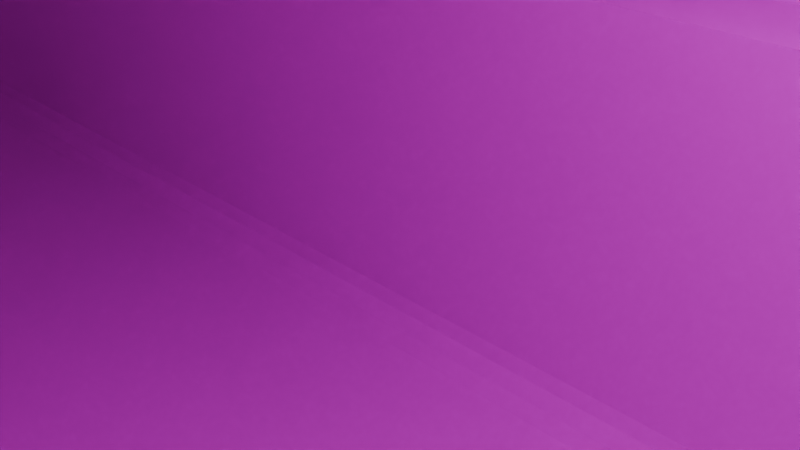 # Source: dai.fin_1_.blend  (saved by Blender 4.1.24; exported with 4.5.12 LTS)
import bpy
from mathutils import Matrix  # noqa: F401  (used for matrix-valued properties, if any)

bpy.ops.wm.read_factory_settings(use_empty=True)
scene = bpy.context.scene
scene.name = 'Scene'

# ---- collections
col_collection = bpy.data.collections.new('Collection'); scene.collection.children.link(col_collection)

# ---- images (referenced by path relative to the original .blend; pixels are not part of the script)
import os
ASSET_DIR = os.environ.get("B2B_ASSET_DIR", "")  # directory of the original .blend (textures are referenced by path, not embedded)
HERE = os.path.dirname(os.path.abspath(__file__))  # packed textures are extracted next to this script under _unpacked/

def load_image(name, relpath, width, height, colorspace="sRGB"):
    """Load a texture the original file referenced (path relative to the .blend, or extracted next to this script)."""
    p = next((c for c in (os.path.join(HERE, relpath), os.path.join(ASSET_DIR, relpath)) if relpath and os.path.exists(c)), "")
    if p:
        img = bpy.data.images.load(p, check_existing=True)
        img.name = name
    else:  # same state as the original file: an image datablock whose file is absent (Cycles renders it pink)
        img = bpy.data.images.new(name, width, height)
        img.source = "FILE"
        img.filepath = "//" + (relpath or name)
    img.colorspace_settings.name = colorspace
    return img
img_dai_tex_image_jpg = load_image('dai.tex.image.jpg', 'game/dai.tex.image.jpg', 1024, 1024, 'sRGB')

# ---- materials (node trees are filled in below, after node groups)
mat_x = bpy.data.materials.new('マテリアル')
mat_x.use_transparent_shadow = False

# ---- material node trees
mat_x.use_nodes = True; mat_x.node_tree.nodes.clear()
_N = mat_x.node_tree.nodes; _L = mat_x.node_tree.links
n0 = _N.new('ShaderNodeBsdfPrincipled'); n0.name = 'プリンシプルBSDF'; n0.location = (10, 300)
n0.inputs[2].default_value = 1.0
n1 = _N.new('ShaderNodeOutputMaterial'); n1.name = 'マテリアル出力'; n1.location = (300, 300)
n2 = _N.new('ShaderNodeTexImage'); n2.name = '画像テクスチャ'; n2.location = (-280, 271)
n2.image = img_dai_tex_image_jpg
_L.new(n0.outputs[0], n1.inputs[0])
_L.new(n2.outputs[0], n0.inputs[0])
n1.is_active_output = True

# ---- world
world_world = bpy.data.worlds.new('World'); scene.world = world_world
world_world.use_nodes = True; world_world.node_tree.nodes.clear()
_N = world_world.node_tree.nodes; _L = world_world.node_tree.links
n0 = _N.new('ShaderNodeOutputWorld'); n0.name = 'World Output'; n0.location = (300, 300)
n1 = _N.new('ShaderNodeBackground'); n1.name = 'Background'; n1.location = (10, 300)
n1.inputs[0].default_value = (0.05088, 0.05088, 0.05088, 1.0)
_L.new(n1.outputs[0], n0.inputs[0])
n0.is_active_output = True
world_world.color = (0.05088, 0.05088, 0.05088)
world_world.use_sun_shadow = False
world_world.sun_shadow_jitter_overblur = 0.0

# ---- cameras
cam_camera = bpy.data.cameras.new('Camera')
cam_camera.clip_end = 100.0
cam_camera.ortho_scale = 7.314

# ---- lights
light_light = bpy.data.lights.new('Light', 'POINT')
light_light.transmission_factor = 0.0
light_light.energy = 1000.0
light_light.shadow_soft_size = 0.1
light_light.shadow_maximum_resolution = 0.006
light_light.use_absolute_resolution = True

# ---- meshes
me_x = bpy.data.meshes.new('立方体')
me_x.from_pydata([(34.59, 8.552, 7.462), (31.65, 7.483, 0.2045), (34.59, -8.552, 7.462), (31.65, -7.483, 0.2045), (-34.49, 8.552, 7.462), (-31.65, 7.483, 0.2045), (-34.49, -8.552, 7.462), (-31.65, -7.483, 0.2045), (36.86, -10.69, 7.462), (36.86, 10.69, 7.462), (-36.86, -10.69, 7.462), (-36.86, 10.69, 7.462), (36.86, -10.69, 9.662), (36.86, 10.69, 9.662), (34.59, -8.552, 9.662), (34.59, 8.552, 9.662), (36.86, -10.69, 10.66), (36.86, 10.69, 10.66), (-36.86, -10.69, 10.66), (-36.86, 10.69, 10.66), (34.59, -8.552, 10.66), (34.59, 8.552, 10.66), (-34.49, -8.552, 10.66), (-34.49, 8.552, 10.66), (35.02, 9.621, 0.2045), (35.02, -9.621, 0.2045), (-35.02, -9.621, 0.2045), (-35.02, 9.621, 0.2045), (31.65, 7.483, -7.198), (28.7, 6.628, -7.795), (31.25, 7.368, -7.497), (30.17, 7.055, -7.715), (28.7, -6.628, -7.795), (31.65, -7.483, -7.198), (30.17, -7.055, -7.715), (31.25, -7.368, -7.497), (-28.7, -6.628, -7.795), (-31.65, -7.483, -7.198), (-30.17, -7.055, -7.715), (-31.25, -7.368, -7.497), (-28.7, 6.628, -7.795), (-31.65, 7.483, -7.198), (-30.17, 7.055, -7.715), (-31.25, 7.368, -7.497)], [(12, 14), (13, 15)], [(9, 24, 25, 8), (8, 25, 26, 10), (10, 26, 27, 11), (11, 27, 24, 9), (2, 6, 4, 0), (15, 21, 20, 14, 2, 0), (14, 20, 22, 6, 2), (4, 23, 21, 15, 0), (11, 19, 18, 10), (6, 22, 23, 4), (10, 18, 16, 12, 8), (13, 17, 19, 11, 9), (22, 20, 21, 23, 19, 17, 16, 18), (23, 22, 18, 19), (12, 16, 17, 13, 9, 8), (1, 3, 25, 24), (3, 7, 26, 25), (7, 5, 27, 26), (5, 1, 24, 27), (1, 5, 41, 28), (36, 32, 29, 40), (7, 3, 33, 37), (5, 7, 37, 41), (29, 32, 34, 31), (31, 34, 35, 30), (30, 35, 33, 28), (32, 36, 38, 34), (34, 38, 39, 35), (35, 39, 37, 33), (36, 40, 42, 38), (38, 42, 43, 39), (39, 43, 41, 37), (40, 29, 31, 42), (42, 31, 30, 43), (43, 30, 28, 41), (3, 1, 28, 33)])
_uv = me_x.uv_layers.new(name='UVマップ')
_uv.uv.foreach_set('vector', [0.636, 0.6809, 0.7165, 0.6924, 0.7165, 0.8992, 0.636, 0.9106, 0.4994, 0.0002323, 0.5782, 0.02004, 0.5782, 0.7727, 0.4994, 0.7925, 0.7974, 0.9106, 0.717, 0.8992, 0.717, 0.6924, 0.7974, 0.6809, 0.4301, 0.7925, 0.3513, 0.7727, 0.3513, 0.02004, 0.4301, 0.0002323, 0.05968, 0.7574, 0.06219, 0.09, 0.2204, 0.08812, 0.2222, 0.7619, 0.2486, 0.7873, 0.2569, 0.7971, 0.02061, 0.8016, 0.03036, 0.7892, 0.05968, 0.7574, 0.2222, 0.7619, 0.03036, 0.7892, 0.02061, 0.8016, 0.02599, 0.03478, 0.06219, 0.09, 0.05968, 0.7574, 0.2204, 0.08812, 0.2523, 0.03396, 0.2569, 0.7971, 0.2486, 0.7873, 0.2222, 0.7619, 0.7974, 0.6809, 0.8318, 0.6809, 0.8318, 0.9106, 0.7974, 0.9106, 0.06219, 0.09, 0.02599, 0.03478, 0.2523, 0.03396, 0.2204, 0.08812, 0.4994, 0.7925, 0.465, 0.7925, 0.465, 0.0002323, 0.4757, 0.0002323, 0.4994, 0.0002323, 0.4538, 0.0002323, 0.4645, 0.0002323, 0.4645, 0.7925, 0.4301, 0.7925, 0.4301, 0.0002323, 0.02599, 0.03478, 0.02061, 0.8016, 0.2569, 0.7971, 0.2523, 0.03396, 0.2782, -0.0001456, 0.2771, 0.8233, 0.0002323, 0.8243, 0.0002324, 0.0002323, 0.2523, 0.03396, 0.02599, 0.03478, 0.0002324, 0.0002323, 0.2782, -0.0001456, 0.6124, 0.9106, 0.6016, 0.9106, 0.6016, 0.6809, 0.6124, 0.6809, 0.636, 0.6809, 0.636, 0.9106, 0.3646, 0.816, 0.3646, 0.9768, 0.3283, 0.9998, 0.3283, 0.793, 0.6012, 0.05628, 0.6012, 0.7365, 0.5782, 0.7727, 0.5782, 0.02004, 0.9449, 0.8647, 0.9449, 0.7039, 0.9811, 0.6809, 0.9811, 0.8877, 0.3283, 0.7365, 0.3283, 0.05628, 0.3513, 0.02004, 0.3513, 0.7727, 0.6016, 0.6804, 0.6016, 0.0002327, 0.6812, 0.0002327, 0.6812, 0.6804, 0.8358, 0.03192, 0.8358, 0.6487, 0.6934, 0.6487, 0.6934, 0.03192, 0.9276, 0.0002323, 0.9276, 0.6804, 0.8481, 0.6804, 0.8481, 0.0002323, 0.9449, 0.7039, 0.9449, 0.8647, 0.8653, 0.8647, 0.8653, 0.7039, 0.4771, 0.8252, 0.4771, 0.9676, 0.4613, 0.9722, 0.4613, 0.8206, 0.4613, 0.8206, 0.4613, 0.9722, 0.4494, 0.9756, 0.4494, 0.8172, 0.4494, 0.8172, 0.4494, 0.9756, 0.4441, 0.9768, 0.4441, 0.816, 0.8358, 0.6487, 0.8358, 0.03192, 0.8405, 0.01608, 0.8405, 0.6646, 0.8405, 0.6646, 0.8405, 0.01608, 0.8446, 0.004478, 0.8446, 0.6762, 0.8446, 0.6762, 0.8446, 0.004478, 0.8481, 0.0002323, 0.8481, 0.6804, 0.8323, 0.8555, 0.8323, 0.7131, 0.8481, 0.7085, 0.8481, 0.8601, 0.8481, 0.8601, 0.8481, 0.7085, 0.86, 0.7051, 0.86, 0.8635, 0.86, 0.8635, 0.86, 0.7051, 0.8653, 0.7039, 0.8653, 0.8647, 0.6934, 0.03192, 0.6934, 0.6487, 0.6887, 0.6646, 0.6887, 0.01608, 0.6887, 0.01608, 0.6887, 0.6646, 0.6846, 0.6762, 0.6846, 0.004479, 0.6846, 0.004479, 0.6846, 0.6762, 0.6812, 0.6804, 0.6812, 0.0002327, 0.3646, 0.9768, 0.3646, 0.816, 0.4441, 0.816, 0.4441, 0.9768])
me_x.materials.append(mat_x)
me_x.update()

# ---- objects
ob_light = bpy.data.objects.new('Light', light_light)
ob_camera = bpy.data.objects.new('Camera', cam_camera)
ob_x = bpy.data.objects.new('立方体', me_x)

# ---- transforms, parenting, visibility, modifiers, constraints
ob_light.location = (4.076, 1.005, 5.904)
ob_light.rotation_euler = (0.6503, 0.05522, 1.866)
ob_light.lock_rotations_4d = False
ob_light.empty_display_type = 'ARROWS'
ob_light.color = (0.0, 0.0, 0.0, 0.0)
ob_light.lineart.crease_threshold = 0.0
ob_camera.location = (7.359, -6.926, 4.958)
ob_camera.rotation_euler = (1.109, 0.0, 0.8149)
ob_camera.lock_rotations_4d = False
ob_camera.empty_display_type = 'ARROWS'
ob_camera.color = (0.0, 0.0, 0.0, 0.0)
ob_camera.display_type = 'WIRE'
ob_camera.lineart.crease_threshold = 0.0
ob_x.location = (0.0, 0.0, 0.0)

# ---- collection membership
col_collection.objects.link(ob_light)
col_collection.objects.link(ob_camera)
col_collection.objects.link(ob_x)

# ---- scene / render settings (as saved in the file)
scene.camera = ob_camera
scene.frame_start = 1; scene.frame_end = 250; scene.frame_set(1)
scene.render.engine = 'BLENDER_EEVEE_NEXT'
scene.cycles.sampling_pattern = 'TABULATED_SOBOL'
scene.eevee.ray_tracing_options.trace_max_roughness = 0.0
bpy.context.view_layer.update()
